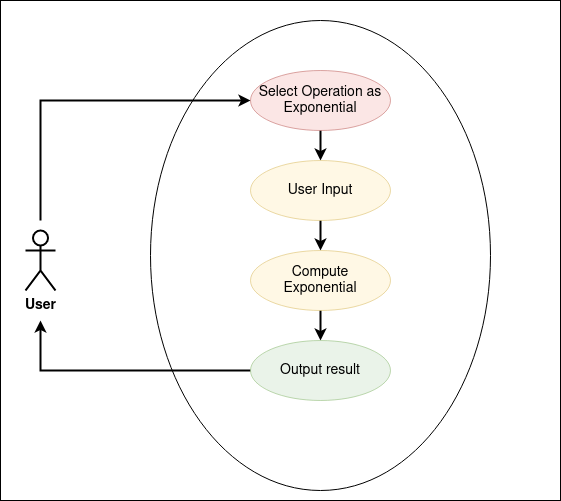

The diagram above was exported from draw.io. Its source (the exported page's mxGraphModel, read from the mxfile embedded in the PNG):
<mxGraphModel dx="1030" dy="624" grid="1" gridSize="10" guides="1" tooltips="1" connect="1" arrows="1" fold="1" page="1" pageScale="1" pageWidth="827" pageHeight="1169" math="0" shadow="0">
  <root>
    <mxCell id="0" />
    <mxCell id="1" parent="0" />
    <mxCell id="s73UdFRZDQgXNNKTroqn-17" value="" style="rounded=0;whiteSpace=wrap;html=1;strokeWidth=1;fontSize=14;" parent="1" vertex="1">
      <mxGeometry x="120" y="20" width="560" height="500" as="geometry" />
    </mxCell>
    <mxCell id="s73UdFRZDQgXNNKTroqn-1" value="User" style="shape=umlActor;verticalLabelPosition=bottom;verticalAlign=top;html=1;outlineConnect=0;strokeWidth=2;fontSize=14;fontStyle=1" parent="1" vertex="1">
      <mxGeometry x="145" y="250" width="30" height="60" as="geometry" />
    </mxCell>
    <mxCell id="s73UdFRZDQgXNNKTroqn-7" value="" style="ellipse;whiteSpace=wrap;html=1;" parent="1" vertex="1">
      <mxGeometry x="270" y="40" width="340" height="470" as="geometry" />
    </mxCell>
    <mxCell id="s73UdFRZDQgXNNKTroqn-13" style="edgeStyle=orthogonalEdgeStyle;rounded=0;orthogonalLoop=1;jettySize=auto;html=1;fontSize=14;strokeWidth=2;" parent="1" source="s73UdFRZDQgXNNKTroqn-8" target="s73UdFRZDQgXNNKTroqn-9" edge="1">
      <mxGeometry relative="1" as="geometry" />
    </mxCell>
    <mxCell id="s73UdFRZDQgXNNKTroqn-8" value="&lt;div&gt;Select Operation as&lt;/div&gt;&lt;div&gt;Exponential&lt;br&gt;&lt;/div&gt;" style="ellipse;whiteSpace=wrap;html=1;fontSize=14;fillColor=#f8cecc;strokeColor=#b85450;opacity=50;" parent="1" vertex="1">
      <mxGeometry x="370" y="90" width="140" height="60" as="geometry" />
    </mxCell>
    <mxCell id="s73UdFRZDQgXNNKTroqn-14" style="edgeStyle=orthogonalEdgeStyle;rounded=0;orthogonalLoop=1;jettySize=auto;html=1;entryX=0.5;entryY=0;entryDx=0;entryDy=0;fontSize=14;strokeWidth=2;" parent="1" source="s73UdFRZDQgXNNKTroqn-9" target="s73UdFRZDQgXNNKTroqn-10" edge="1">
      <mxGeometry relative="1" as="geometry" />
    </mxCell>
    <mxCell id="s73UdFRZDQgXNNKTroqn-9" value="User Input&lt;span style=&quot;color: rgba(0 , 0 , 0 , 0) ; font-family: monospace ; font-size: 0px&quot;&gt;%3CmxGraphModel%3E%3Croot%3E%3CmxCell%20id%3D%220%22%2F%3E%3CmxCell%20id%3D%221%22%20parent%3D%220%22%2F%3E%3CmxCell%20id%3D%222%22%20value%3D%22Select%20Operation%22%20style%3D%22ellipse%3BwhiteSpace%3Dwrap%3Bhtml%3D1%3BfontSize%3D14%3B%22%20vertex%3D%221%22%20parent%3D%221%22%3E%3CmxGeometry%20x%3D%22370%22%20y%3D%2290%22%20width%3D%22120%22%20height%3D%2260%22%20as%3D%22geometry%22%2F%3E%3C%2FmxCell%3E%3C%2Froot%3E%3C%2FmxGraphModel%3E&lt;/span&gt;" style="ellipse;whiteSpace=wrap;html=1;fontSize=14;fillColor=#fff2cc;strokeColor=#d6b656;opacity=50;" parent="1" vertex="1">
      <mxGeometry x="370" y="180" width="140" height="60" as="geometry" />
    </mxCell>
    <mxCell id="s73UdFRZDQgXNNKTroqn-15" style="edgeStyle=orthogonalEdgeStyle;rounded=0;orthogonalLoop=1;jettySize=auto;html=1;entryX=0.5;entryY=0;entryDx=0;entryDy=0;fontSize=14;strokeWidth=2;" parent="1" source="s73UdFRZDQgXNNKTroqn-10" target="s73UdFRZDQgXNNKTroqn-11" edge="1">
      <mxGeometry relative="1" as="geometry" />
    </mxCell>
    <mxCell id="s73UdFRZDQgXNNKTroqn-10" value="&lt;div&gt;Compute &lt;br&gt;&lt;/div&gt;&lt;div&gt;Exponential&lt;/div&gt;" style="ellipse;whiteSpace=wrap;html=1;fontSize=14;fillColor=#fff2cc;strokeColor=#d6b656;opacity=50;" parent="1" vertex="1">
      <mxGeometry x="370" y="270" width="140" height="60" as="geometry" />
    </mxCell>
    <mxCell id="s73UdFRZDQgXNNKTroqn-16" style="edgeStyle=orthogonalEdgeStyle;rounded=0;orthogonalLoop=1;jettySize=auto;html=1;fontSize=14;strokeWidth=2;" parent="1" source="s73UdFRZDQgXNNKTroqn-11" edge="1">
      <mxGeometry relative="1" as="geometry">
        <mxPoint x="160" y="340" as="targetPoint" />
        <Array as="points">
          <mxPoint x="160" y="390" />
        </Array>
      </mxGeometry>
    </mxCell>
    <mxCell id="s73UdFRZDQgXNNKTroqn-11" value="Output result" style="ellipse;whiteSpace=wrap;html=1;fontSize=14;fillColor=#d5e8d4;strokeColor=#82b366;opacity=50;" parent="1" vertex="1">
      <mxGeometry x="370" y="360" width="140" height="60" as="geometry" />
    </mxCell>
    <mxCell id="s73UdFRZDQgXNNKTroqn-12" style="edgeStyle=orthogonalEdgeStyle;rounded=0;orthogonalLoop=1;jettySize=auto;html=1;fontSize=16;strokeWidth=2;" parent="1" edge="1">
      <mxGeometry relative="1" as="geometry">
        <mxPoint x="160" y="240" as="sourcePoint" />
        <mxPoint x="370" y="120" as="targetPoint" />
        <Array as="points">
          <mxPoint x="160" y="120" />
        </Array>
      </mxGeometry>
    </mxCell>
  </root>
</mxGraphModel>